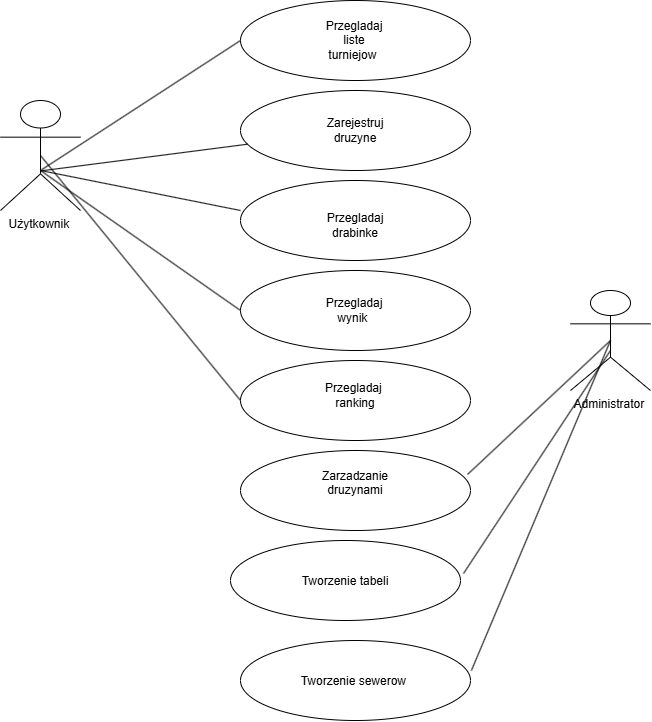

The diagram above was exported from draw.io. Its source (the exported page's mxGraphModel, read from the mxfile embedded in the PNG):
<mxGraphModel dx="1414" dy="777" grid="1" gridSize="10" guides="1" tooltips="1" connect="1" arrows="1" fold="1" page="1" pageScale="1" pageWidth="827" pageHeight="1169" math="0" shadow="0">
  <root>
    <mxCell id="0" />
    <mxCell id="1" parent="0" />
    <mxCell id="-aKaEZSVlk1OBvfHTtzi-6" parent="1" style="shape=umlActor;verticalLabelPosition=bottom;verticalAlign=top;html=1;outlineConnect=0;" value="Użytkownik&amp;nbsp;" vertex="1">
      <mxGeometry height="110" width="80" x="90" y="290" as="geometry" />
    </mxCell>
    <mxCell id="-aKaEZSVlk1OBvfHTtzi-8" parent="1" style="shape=umlActor;verticalLabelPosition=bottom;verticalAlign=top;html=1;outlineConnect=0;" value="Administrator&amp;nbsp;" vertex="1">
      <mxGeometry height="100" width="80" x="660" y="480" as="geometry" />
    </mxCell>
    <mxCell id="-aKaEZSVlk1OBvfHTtzi-9" parent="1" style="ellipse;whiteSpace=wrap;html=1;shapeInside=1;" value="" vertex="1">
      <mxGeometry height="80" width="230" x="330" y="190" as="geometry" />
    </mxCell>
    <mxCell id="-aKaEZSVlk1OBvfHTtzi-10" parent="1" style="ellipse;whiteSpace=wrap;html=1;shapeInside=1;" value="" vertex="1">
      <mxGeometry height="80" width="230" x="330" y="280" as="geometry" />
    </mxCell>
    <mxCell id="-aKaEZSVlk1OBvfHTtzi-11" parent="1" style="ellipse;whiteSpace=wrap;html=1;shapeInside=1;" value="" vertex="1">
      <mxGeometry height="80" width="230" x="330" y="370" as="geometry" />
    </mxCell>
    <mxCell id="-aKaEZSVlk1OBvfHTtzi-12" parent="1" style="ellipse;whiteSpace=wrap;html=1;shapeInside=1;" value="" vertex="1">
      <mxGeometry height="80" width="230" x="330" y="460" as="geometry" />
    </mxCell>
    <mxCell id="-aKaEZSVlk1OBvfHTtzi-13" parent="1" style="ellipse;whiteSpace=wrap;html=1;shapeInside=1;" value="" vertex="1">
      <mxGeometry height="80" width="230" x="330" y="550" as="geometry" />
    </mxCell>
    <mxCell id="-aKaEZSVlk1OBvfHTtzi-14" parent="1" style="ellipse;whiteSpace=wrap;html=1;shapeInside=1;" value="" vertex="1">
      <mxGeometry height="80" width="230" x="330" y="640" as="geometry" />
    </mxCell>
    <mxCell id="-aKaEZSVlk1OBvfHTtzi-20" edge="1" parent="1" style="endArrow=none;html=1;rounded=0;entryX=0;entryY=0.5;entryDx=0;entryDy=0;" target="-aKaEZSVlk1OBvfHTtzi-9" value="">
      <mxGeometry height="50" relative="1" width="50" as="geometry">
        <mxPoint x="130" y="360" as="sourcePoint" />
        <mxPoint x="310" y="170" as="targetPoint" />
      </mxGeometry>
    </mxCell>
    <mxCell id="-aKaEZSVlk1OBvfHTtzi-21" edge="1" parent="1" style="endArrow=none;html=1;rounded=0;" target="-aKaEZSVlk1OBvfHTtzi-10" value="">
      <mxGeometry height="50" relative="1" width="50" as="geometry">
        <Array as="points" />
        <mxPoint x="130" y="360.4423529411766" as="sourcePoint" />
        <mxPoint x="430" y="329.56" as="targetPoint" />
      </mxGeometry>
    </mxCell>
    <mxCell id="-aKaEZSVlk1OBvfHTtzi-22" edge="1" parent="1" style="endArrow=none;html=1;rounded=0;" value="">
      <mxGeometry height="50" relative="1" width="50" as="geometry">
        <mxPoint x="130" y="359.9985714285713" as="sourcePoint" />
        <mxPoint x="330" y="400" as="targetPoint" />
      </mxGeometry>
    </mxCell>
    <mxCell id="-aKaEZSVlk1OBvfHTtzi-23" edge="1" parent="1" style="endArrow=none;html=1;rounded=0;entryX=0;entryY=0.5;entryDx=0;entryDy=0;" target="-aKaEZSVlk1OBvfHTtzi-12" value="">
      <mxGeometry height="50" relative="1" width="50" as="geometry">
        <mxPoint x="130" y="360.00253968253975" as="sourcePoint" />
        <mxPoint x="320" y="490" as="targetPoint" />
      </mxGeometry>
    </mxCell>
    <mxCell id="-aKaEZSVlk1OBvfHTtzi-24" edge="1" parent="1" source="-aKaEZSVlk1OBvfHTtzi-8" style="endArrow=none;html=1;rounded=0;entryX=0.987;entryY=0.3;entryDx=0;entryDy=0;entryPerimeter=0;exitX=0.5;exitY=0.5;exitDx=0;exitDy=0;exitPerimeter=0;" target="-aKaEZSVlk1OBvfHTtzi-14" value="">
      <mxGeometry height="50" relative="1" width="50" as="geometry">
        <mxPoint x="680" y="585" as="sourcePoint" />
        <mxPoint x="880" y="450" as="targetPoint" />
      </mxGeometry>
    </mxCell>
    <mxCell id="-aKaEZSVlk1OBvfHTtzi-29" parent="1" style="text;html=1;whiteSpace=wrap;strokeColor=none;fillColor=none;align=center;verticalAlign=middle;rounded=0;" value="Przegladaj drabinke" vertex="1">
      <mxGeometry height="30" width="60" x="415" y="400" as="geometry" />
    </mxCell>
    <mxCell id="-aKaEZSVlk1OBvfHTtzi-30" parent="1" style="text;html=1;whiteSpace=wrap;strokeColor=none;fillColor=none;align=center;verticalAlign=middle;rounded=0;" value="Przegladaj liste turniejow&amp;nbsp;" vertex="1">
      <mxGeometry height="30" width="60" x="414" y="215" as="geometry" />
    </mxCell>
    <mxCell id="-aKaEZSVlk1OBvfHTtzi-31" parent="1" style="text;html=1;whiteSpace=wrap;strokeColor=none;fillColor=none;align=center;verticalAlign=middle;rounded=0;" value="Zarejestruj druzyne" vertex="1">
      <mxGeometry height="30" width="60" x="415" y="305" as="geometry" />
    </mxCell>
    <mxCell id="-aKaEZSVlk1OBvfHTtzi-32" parent="1" style="text;html=1;whiteSpace=wrap;strokeColor=none;fillColor=none;align=center;verticalAlign=middle;rounded=0;" value="Przegladaj wynik&amp;nbsp;" vertex="1">
      <mxGeometry height="30" width="60" x="414" y="485" as="geometry" />
    </mxCell>
    <mxCell id="-aKaEZSVlk1OBvfHTtzi-33" parent="1" style="text;html=1;whiteSpace=wrap;strokeColor=none;fillColor=none;align=center;verticalAlign=middle;rounded=0;" value="Przegladaj&amp;nbsp;&lt;div&gt;ranking&lt;/div&gt;" vertex="1">
      <mxGeometry height="30" width="60" x="415" y="570" as="geometry" />
    </mxCell>
    <mxCell id="-aKaEZSVlk1OBvfHTtzi-34" parent="1" style="text;html=1;whiteSpace=wrap;strokeColor=none;fillColor=none;align=center;verticalAlign=middle;rounded=0;" value="Zarzadzanie druzynami&lt;div&gt;&lt;br&gt;&lt;/div&gt;" vertex="1">
      <mxGeometry height="30" width="60" x="415" y="665" as="geometry" />
    </mxCell>
    <mxCell id="-aKaEZSVlk1OBvfHTtzi-35" edge="1" parent="1" source="-aKaEZSVlk1OBvfHTtzi-6" style="endArrow=none;html=1;rounded=0;exitX=0.5;exitY=0.5;exitDx=0;exitDy=0;exitPerimeter=0;entryX=0;entryY=0.5;entryDx=0;entryDy=0;" target="-aKaEZSVlk1OBvfHTtzi-13" value="">
      <mxGeometry height="50" relative="1" width="50" as="geometry">
        <mxPoint x="390" y="580" as="sourcePoint" />
        <mxPoint x="440" y="530" as="targetPoint" />
      </mxGeometry>
    </mxCell>
    <mxCell id="-aKaEZSVlk1OBvfHTtzi-37" parent="1" style="ellipse;whiteSpace=wrap;html=1;shapeInside=1;" value="Tworzenie tabeli&lt;div&gt;&lt;br/&gt;&lt;/div&gt;" vertex="1">
      <mxGeometry height="80" width="230" x="320" y="730" as="geometry" />
    </mxCell>
    <mxCell id="-aKaEZSVlk1OBvfHTtzi-38" edge="1" parent="1" source="-aKaEZSVlk1OBvfHTtzi-37" style="endArrow=none;html=1;rounded=0;exitX=1.013;exitY=0.413;exitDx=0;exitDy=0;exitPerimeter=0;" value="">
      <mxGeometry height="50" relative="1" width="50" as="geometry">
        <mxPoint x="390" y="570" as="sourcePoint" />
        <mxPoint x="700" y="540" as="targetPoint" />
      </mxGeometry>
    </mxCell>
    <mxCell id="-aKaEZSVlk1OBvfHTtzi-39" parent="1" style="ellipse;whiteSpace=wrap;html=1;shapeInside=1;" value="Tworzenie sewerow&amp;nbsp;" vertex="1">
      <mxGeometry height="80" width="230" x="330" y="830" as="geometry" />
    </mxCell>
    <mxCell id="-aKaEZSVlk1OBvfHTtzi-40" edge="1" parent="1" source="-aKaEZSVlk1OBvfHTtzi-39" style="endArrow=none;html=1;rounded=0;entryX=0.5;entryY=0.5;entryDx=0;entryDy=0;entryPerimeter=0;exitX=1.004;exitY=0.375;exitDx=0;exitDy=0;exitPerimeter=0;" target="-aKaEZSVlk1OBvfHTtzi-8" value="">
      <mxGeometry height="50" relative="1" width="50" as="geometry">
        <mxPoint x="390" y="570" as="sourcePoint" />
        <mxPoint x="440" y="520" as="targetPoint" />
      </mxGeometry>
    </mxCell>
  </root>
</mxGraphModel>